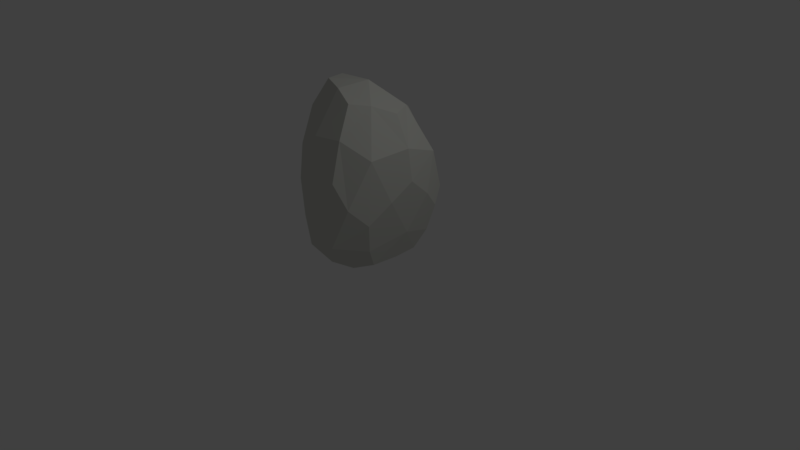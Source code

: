 # Source: Rock1.blend  (saved by Blender 2.78.0; exported with 4.5.12 LTS)
import bpy
from mathutils import Matrix  # noqa: F401  (used for matrix-valued properties, if any)

bpy.ops.wm.read_factory_settings(use_empty=True)
scene = bpy.context.scene
scene.name = 'Scene'

# ---- collections
col_collection_1 = bpy.data.collections.new('Collection 1'); scene.collection.children.link(col_collection_1)

# ---- materials (node trees are filled in below, after node groups)
mat_material_001 = bpy.data.materials.new('Material.001')
mat_material_001.alpha_threshold = 0.0
mat_material_001.use_transparent_shadow = False
mat_material_001.diffuse_color = (0.67, 0.678, 0.627, 1.0)
mat_material_001.roughness = 0.5

# ---- material node trees

# ---- world
world_world = bpy.data.worlds.new('World'); scene.world = world_world
world_world.color = (0.05088, 0.05088, 0.05088)
world_world.use_sun_shadow = False
world_world.sun_shadow_jitter_overblur = 0.0
world_world.cycles.sampling_method = 'MANUAL'

# ---- cameras
cam_camera = bpy.data.cameras.new('Camera')
cam_camera.clip_end = 100.0
cam_camera.lens = 35.0
cam_camera.sensor_width = 32.0
cam_camera.sensor_height = 18.0
cam_camera.ortho_scale = 7.314
cam_camera.dof.focus_distance = 0.0
cam_camera.dof.aperture_fstop = 128.0

# ---- lights
light_lamp = bpy.data.lights.new('Lamp', 'POINT')
light_lamp.transmission_factor = 0.0
light_lamp.cutoff_distance = 30.0
light_lamp.energy = 100.0
light_lamp.shadow_buffer_clip_start = 1.001
light_lamp.shadow_soft_size = 0.1
light_lamp.shadow_maximum_resolution = 0.006
light_lamp.use_absolute_resolution = True

# ---- meshes
me_icosphere = bpy.data.meshes.new('Icosphere')
me_icosphere.from_pydata([(0.1612, -0.4177, -0.3047), (0.437, -0.02144, -0.3454), (-0.3543, -0.2375, -0.3883), (-0.3321, 0.2096, -0.4663), (0.1934, 0.3843, -0.4119), (0.6152, -0.06159, -0.01092), (0.261, -0.6853, 0.04988), (-0.5878, -0.3968, -0.03534), (-0.5656, 0.4008, -0.1163), (0.2932, 0.6839, -0.05887), (0.4799, -0.5199, 0.2126), (-0.1975, -0.6803, 0.2425), (-0.7805, 0.0, 0.1429), (-0.1753, 0.6843, 0.1601), (0.4899, 0.4022, 0.1818), (0.3274, -0.3569, 0.4662), (-0.08424, -0.476, 0.4847), (-0.4176, -0.01723, 0.4801), (-0.08424, 0.4416, 0.4802), (0.3274, 0.2102, 0.4647), (-0.09038, -0.3419, -0.353), (0.3068, -0.257, -0.3494), (0.2322, -0.5771, -0.1321), (0.5966, -0.02486, -0.1868), (0.3223, 0.2098, -0.3973), (-0.401, -0.01896, -0.4595), (-0.4955, -0.3247, -0.2322), (-0.06013, 0.3057, -0.4546), (-0.4677, 0.3218, -0.3265), (0.2725, 0.5673, -0.2602), (0.5646, -0.3226, 0.1024), (0.5746, 0.1741, 0.07589), (0.04864, -0.7202, 0.1479), (0.4174, -0.6491, 0.1312), (-0.7466, -0.2306, 0.03374), (-0.4136, -0.5669, 0.1229), (-0.3858, 0.5719, 0.02599), (-0.741, 0.2316, 0.009697), (0.4354, 0.6152, 0.07235), (0.07888, 0.7239, 0.04273), (0.3988, -0.474, 0.3629), (-0.1822, -0.6332, 0.387), (-0.6613, -0.004307, 0.3552), (-0.1767, 0.6256, 0.3593), (0.4013, 0.3237, 0.3519), (0.1785, -0.4338, 0.4861), (0.3402, -0.09169, 0.4687), (-0.2577, -0.2677, 0.4887), (-0.2577, 0.2246, 0.4861), (0.1785, 0.3627, 0.4825), (-0.001019, -0.03224, -0.4679), (0.5215, -0.4409, -0.1086), (-0.1444, -0.5741, -0.1009), (-0.7092, -0.00239, -0.2536), (-0.09802, 0.5746, -0.24), (0.5439, 0.4009, -0.1699), (0.2169, -0.6972, 0.3393), (-0.5686, -0.4199, 0.3183), (-0.5641, 0.4138, 0.2931), (0.2233, 0.6675, 0.3055), (0.4797, -0.1168, 0.3017), (0.1041, -0.04568, 0.5196)], [], [(20, 21, 0), (21, 22, 0), (0, 52, 20), (23, 21, 1), (1, 50, 24), (24, 23, 1), (2, 50, 20), (20, 26, 2), (26, 25, 2), (3, 50, 25), (25, 28, 3), (28, 27, 3), (24, 27, 4), (4, 54, 29), (29, 24, 4), (5, 51, 23), (23, 31, 5), (5, 60, 30), (32, 22, 6), (22, 33, 6), (6, 56, 32), (34, 26, 7), (26, 35, 7), (7, 57, 34), (36, 28, 8), (28, 37, 8), (8, 58, 36), (38, 29, 9), (29, 39, 9), (9, 59, 38), (10, 51, 30), (30, 40, 10), (40, 33, 10), (11, 52, 32), (32, 41, 11), (41, 35, 11), (12, 53, 34), (34, 42, 12), (42, 37, 12), (13, 54, 36), (36, 43, 13), (43, 39, 13), (14, 55, 38), (14, 59, 44), (44, 31, 14), (45, 40, 15), (15, 60, 46), (46, 45, 15), (47, 41, 16), (16, 56, 45), (45, 47, 16), (48, 42, 17), (17, 57, 47), (47, 48, 17), (18, 59, 43), (43, 48, 18), (48, 49, 18), (19, 60, 44), (44, 49, 19), (19, 61, 46), (20, 50, 21), (21, 51, 22), (0, 22, 52), (23, 51, 21), (1, 21, 50), (24, 55, 23), (2, 25, 50), (20, 52, 26), (26, 53, 25), (3, 27, 50), (25, 53, 28), (28, 54, 27), (24, 50, 27), (4, 27, 54), (29, 55, 24), (5, 30, 51), (23, 55, 31), (5, 31, 60), (32, 52, 22), (22, 51, 33), (6, 33, 56), (34, 53, 26), (26, 52, 35), (7, 35, 57), (36, 54, 28), (28, 53, 37), (8, 37, 58), (38, 55, 29), (29, 54, 39), (9, 39, 59), (10, 33, 51), (30, 60, 40), (40, 56, 33), (11, 35, 52), (32, 56, 41), (41, 57, 35), (12, 37, 53), (34, 57, 42), (42, 58, 37), (13, 39, 54), (36, 58, 43), (43, 59, 39), (14, 31, 55), (14, 38, 59), (44, 60, 31), (45, 56, 40), (15, 40, 60), (46, 61, 45), (47, 57, 41), (16, 41, 56), (45, 61, 47), (48, 58, 42), (17, 42, 57), (47, 61, 48), (18, 49, 59), (43, 58, 48), (48, 61, 49), (19, 46, 60), (44, 59, 49), (19, 49, 61)])
_uv = me_icosphere.uv_layers.new(name='UVMap')
_uv.uv.foreach_set('vector', [0.6827, 0.233, 0.6123, 0.3491, 0.6791, 0.3207, 0.6123, 0.3491, 0.7216, 0.3606, 0.6791, 0.3207, 0.2516, 0.458, 0.2774, 0.578, 0.2057, 0.5303, 0.5073, 0.4152, 0.6123, 0.3491, 0.5237, 0.3644, 0.5237, 0.3644, 0.5751, 0.2273, 0.4632, 0.3029, 0.4632, 0.3029, 0.5073, 0.4152, 0.5237, 0.3644, 0.6786, 0.1381, 0.5751, 0.2273, 0.6827, 0.233, 0.2057, 0.5303, 0.1935, 0.6711, 0.1623, 0.608, 0.7216, 0.1031, 0.6147, 0.09945, 0.6786, 0.1381, 0.5349, 0.09618, 0.5751, 0.2273, 0.6147, 0.09945, 0.6147, 0.09945, 0.5144, 0.04104, 0.5349, 0.09618, 0.5144, 0.04104, 0.4748, 0.1716, 0.5349, 0.09618, 0.4632, 0.3029, 0.4748, 0.1716, 0.4222, 0.243, 0.4222, 0.243, 0.394, 0.1301, 0.3557, 0.248, 0.3557, 0.248, 0.4632, 0.3029, 0.4222, 0.243, 0.4143, 0.68, 0.38, 0.8063, 0.3557, 0.6669, 0.3557, 0.6669, 0.4444, 0.6015, 0.4143, 0.68, 0.4143, 0.68, 0.5186, 0.6998, 0.4511, 0.7677, 0.07353, 0.6674, 0.1618, 0.7363, 0.1003, 0.7409, 0.1618, 0.7363, 0.06894, 0.7908, 0.1003, 0.7409, 0.1003, 0.7409, 0.005117, 0.7182, 0.07353, 0.6674, 0.9428, 0.1026, 0.98, 0.1893, 0.9997, 0.122, 0.1935, 0.6711, 0.314, 0.6892, 0.2434, 0.724, 0.9997, 0.122, 0.9997, 0.003511, 0.9428, 0.1026, 0.6756, 0.5545, 0.7841, 0.501, 0.7083, 0.4851, 0.7673, 0.2039, 0.8395, 0.2952, 0.8395, 0.2247, 0.7083, 0.4851, 0.5751, 0.5168, 0.6756, 0.5545, 0.3435, 0.4571, 0.3435, 0.5694, 0.3145, 0.4972, 0.2862, 0.7305, 0.2114, 0.8246, 0.2862, 0.7981, 0.7549, 0.7691, 0.631, 0.7741, 0.723, 0.8254, 0.487, 0.8342, 0.38, 0.8063, 0.4511, 0.7677, 0.4511, 0.7677, 0.5375, 0.8195, 0.487, 0.8342, 0.3375, 0.5699, 0.3375, 0.6477, 0.3145, 0.6222, 0.04881, 0.5828, 0.1618, 0.61, 0.07353, 0.6674, 0.07353, 0.6674, 0.0002567, 0.5839, 0.04881, 0.5828, 0.0002567, 0.5839, 0.09463, 0.5141, 0.04881, 0.5828, 0.8635, 0.07119, 0.8729, 0.2034, 0.9428, 0.1026, 0.9428, 0.1026, 0.8603, 0.0002567, 0.8635, 0.07119, 0.8603, 0.0002567, 0.7891, 0.1207, 0.8635, 0.07119, 0.648, 0.6332, 0.7841, 0.6279, 0.6756, 0.5545, 0.6756, 0.5545, 0.583, 0.6479, 0.648, 0.6332, 0.583, 0.6479, 0.7055, 0.7071, 0.648, 0.6332, 0.4809, 0.5258, 0.3632, 0.5246, 0.4452, 0.454, 0.4809, 0.5258, 0.5234, 0.4376, 0.5374, 0.5528, 0.5374, 0.5528, 0.4444, 0.6015, 0.4809, 0.5258, 0.2815, 0.08827, 0.3552, 0.07508, 0.3312, 0.1141, 0.5726, 0.7808, 0.5186, 0.6998, 0.5746, 0.6921, 0.3352, 0.2028, 0.2815, 0.08827, 0.3312, 0.1141, 0.1355, 0.1434, 0.1611, 0.02123, 0.1937, 0.07388, 0.1937, 0.07388, 0.2946, 0.0002567, 0.2815, 0.08827, 0.2815, 0.08827, 0.1355, 0.1434, 0.1937, 0.07388, 0.135, 0.308, 0.0002567, 0.231, 0.08177, 0.2269, 0.08177, 0.2269, 0.03171, 0.09214, 0.1355, 0.1434, 0.1355, 0.1434, 0.135, 0.308, 0.08177, 0.2269, 0.1927, 0.3807, 0.2953, 0.4566, 0.1616, 0.4421, 0.1616, 0.4421, 0.135, 0.308, 0.1927, 0.3807, 0.135, 0.308, 0.2807, 0.3546, 0.1927, 0.3807, 0.5746, 0.5912, 0.5186, 0.6998, 0.5374, 0.5528, 0.3552, 0.3418, 0.2807, 0.3546, 0.3306, 0.3038, 0.3306, 0.3038, 0.2562, 0.218, 0.3352, 0.2028, 0.6827, 0.233, 0.5751, 0.2273, 0.6123, 0.3491, 0.6123, 0.3491, 0.6469, 0.4371, 0.7216, 0.3606, 0.2516, 0.458, 0.314, 0.4571, 0.2774, 0.578, 0.5073, 0.4152, 0.6469, 0.4371, 0.6123, 0.3491, 0.5237, 0.3644, 0.6123, 0.3491, 0.5751, 0.2273, 0.4632, 0.3029, 0.3785, 0.3519, 0.5073, 0.4152, 0.6786, 0.1381, 0.6147, 0.09945, 0.5751, 0.2273, 0.2057, 0.5303, 0.2774, 0.578, 0.1935, 0.6711, 0.7216, 0.1031, 0.6432, 0.0002567, 0.6147, 0.09945, 0.5349, 0.09618, 0.4748, 0.1716, 0.5751, 0.2273, 0.6147, 0.09945, 0.6432, 0.0002567, 0.5144, 0.04104, 0.5144, 0.04104, 0.394, 0.1301, 0.4748, 0.1716, 0.4632, 0.3029, 0.5751, 0.2273, 0.4748, 0.1716, 0.4222, 0.243, 0.4748, 0.1716, 0.394, 0.1301, 0.3557, 0.248, 0.3785, 0.3519, 0.4632, 0.3029, 0.4143, 0.68, 0.4511, 0.7677, 0.38, 0.8063, 0.3557, 0.6669, 0.3632, 0.5246, 0.4444, 0.6015, 0.4143, 0.68, 0.4444, 0.6015, 0.5186, 0.6998, 0.07353, 0.6674, 0.1618, 0.61, 0.1618, 0.7363, 0.1618, 0.7363, 0.1459, 0.8321, 0.06894, 0.7908, 0.1003, 0.7409, 0.06894, 0.7908, 0.005117, 0.7182, 0.9428, 0.1026, 0.8729, 0.2034, 0.98, 0.1893, 0.1935, 0.6711, 0.2774, 0.578, 0.314, 0.6892, 0.1522, 0.4604, 0.09463, 0.5141, 0.03381, 0.4571, 0.6756, 0.5545, 0.7841, 0.6279, 0.7841, 0.501, 0.7673, 0.2039, 0.7221, 0.3054, 0.8395, 0.2952, 0.7083, 0.4851, 0.6539, 0.4376, 0.5751, 0.5168, 0.7904, 0.3059, 0.7221, 0.3627, 0.7904, 0.4297, 0.2862, 0.7305, 0.1623, 0.7245, 0.2114, 0.8246, 0.7549, 0.7691, 0.7055, 0.7071, 0.631, 0.7741, 0.487, 0.8342, 0.4592, 0.877, 0.38, 0.8063, 0.4511, 0.7677, 0.5186, 0.6998, 0.5375, 0.8195, 0.8556, 0.4376, 0.8556, 0.5126, 0.7847, 0.504, 0.04881, 0.5828, 0.09463, 0.5141, 0.1618, 0.61, 0.07353, 0.6674, 0.005117, 0.7182, 0.0002567, 0.5839, 0.0002567, 0.5839, 0.03381, 0.4571, 0.09463, 0.5141, 0.8635, 0.07119, 0.7891, 0.1207, 0.8729, 0.2034, 0.9428, 0.1026, 0.9997, 0.003511, 0.8603, 0.0002567, 0.8603, 0.0002567, 0.7221, 0.03009, 0.7891, 0.1207, 0.648, 0.6332, 0.7055, 0.7071, 0.7841, 0.6279, 0.6756, 0.5545, 0.5751, 0.5168, 0.583, 0.6479, 0.583, 0.6479, 0.631, 0.7741, 0.7055, 0.7071, 0.4809, 0.5258, 0.4444, 0.6015, 0.3632, 0.5246, 0.4809, 0.5258, 0.4452, 0.454, 0.5234, 0.4376, 0.5374, 0.5528, 0.5186, 0.6998, 0.4444, 0.6015, 0.2815, 0.08827, 0.2946, 0.0002567, 0.3552, 0.07508, 0.5726, 0.7808, 0.5375, 0.8195, 0.5186, 0.6998, 0.3352, 0.2028, 0.2562, 0.218, 0.2815, 0.08827, 0.1355, 0.1434, 0.03171, 0.09214, 0.1611, 0.02123, 0.1937, 0.07388, 0.1611, 0.02123, 0.2946, 0.0002567, 0.2815, 0.08827, 0.2562, 0.218, 0.1355, 0.1434, 0.135, 0.308, 0.03232, 0.3709, 0.0002567, 0.231, 0.08177, 0.2269, 0.0002567, 0.231, 0.03171, 0.09214, 0.1355, 0.1434, 0.2562, 0.218, 0.135, 0.308, 0.1927, 0.3807, 0.2807, 0.3546, 0.2953, 0.4566, 0.1616, 0.4421, 0.03232, 0.3709, 0.135, 0.308, 0.135, 0.308, 0.2562, 0.218, 0.2807, 0.3546, 0.5746, 0.5912, 0.5746, 0.6921, 0.5186, 0.6998, 0.3552, 0.3418, 0.2953, 0.4566, 0.2807, 0.3546, 0.3306, 0.3038, 0.2807, 0.3546, 0.2562, 0.218])
me_icosphere.materials.append(mat_material_001)
me_icosphere.use_remesh_preserve_volume = False
me_icosphere.use_remesh_preserve_attributes = False
me_icosphere.use_mirror_vertex_groups = False
me_icosphere.update()

# ---- objects
ob_icosphere = bpy.data.objects.new('Icosphere', me_icosphere)
ob_lamp = bpy.data.objects.new('Lamp', light_lamp)
ob_camera = bpy.data.objects.new('Camera', cam_camera)

# ---- transforms, parenting, visibility, modifiers, constraints
ob_icosphere.location = (0.0, 0.0, 1.191)
ob_icosphere.rotation_euler = (3.142, 0.0, 0.0)
ob_icosphere.scale = (1.15, 1.21, 2.38)
ob_icosphere.color = (0.08001, 0.08001, 0.08001, 1.0)
ob_icosphere.lineart.crease_threshold = 0.0
ob_lamp.location = (4.076, 1.005, 5.904)
ob_lamp.rotation_euler = (0.6503, 0.05522, 1.866)
ob_lamp.lock_rotations_4d = False
ob_lamp.empty_display_type = 'ARROWS'
ob_lamp.color = (0.0, 0.0, 0.0, 0.0)
ob_lamp.lineart.crease_threshold = 0.0
ob_camera.location = (7.481, -6.508, 5.344)
ob_camera.rotation_euler = (1.109, 0.0, 0.8149)
ob_camera.lock_rotations_4d = False
ob_camera.empty_display_type = 'ARROWS'
ob_camera.color = (0.0, 0.0, 0.0, 0.0)
ob_camera.display_type = 'WIRE'
ob_camera.lineart.crease_threshold = 0.0

# ---- collection membership
col_collection_1.objects.link(ob_icosphere)
col_collection_1.objects.link(ob_lamp)
col_collection_1.objects.link(ob_camera)

# ---- scene / render settings (as saved in the file)
scene.camera = ob_camera
scene.frame_start = 1; scene.frame_end = 250; scene.frame_set(1)
scene.render.engine = 'BLENDER_EEVEE_NEXT'
scene.render.resolution_percentage = 50
scene.render.dither_intensity = 0.0
scene.cycles.use_denoising = False
scene.cycles.samples = 128
scene.cycles.sampling_pattern = 'TABULATED_SOBOL'
scene.cycles.light_sampling_threshold = 0.0
scene.cycles.use_adaptive_sampling = False
scene.cycles.use_light_tree = False
scene.cycles.blur_glossy = 0.0
scene.cycles.sample_clamp_indirect = 0.0
scene.view_settings.view_transform = 'Standard'
bpy.context.view_layer.update()
